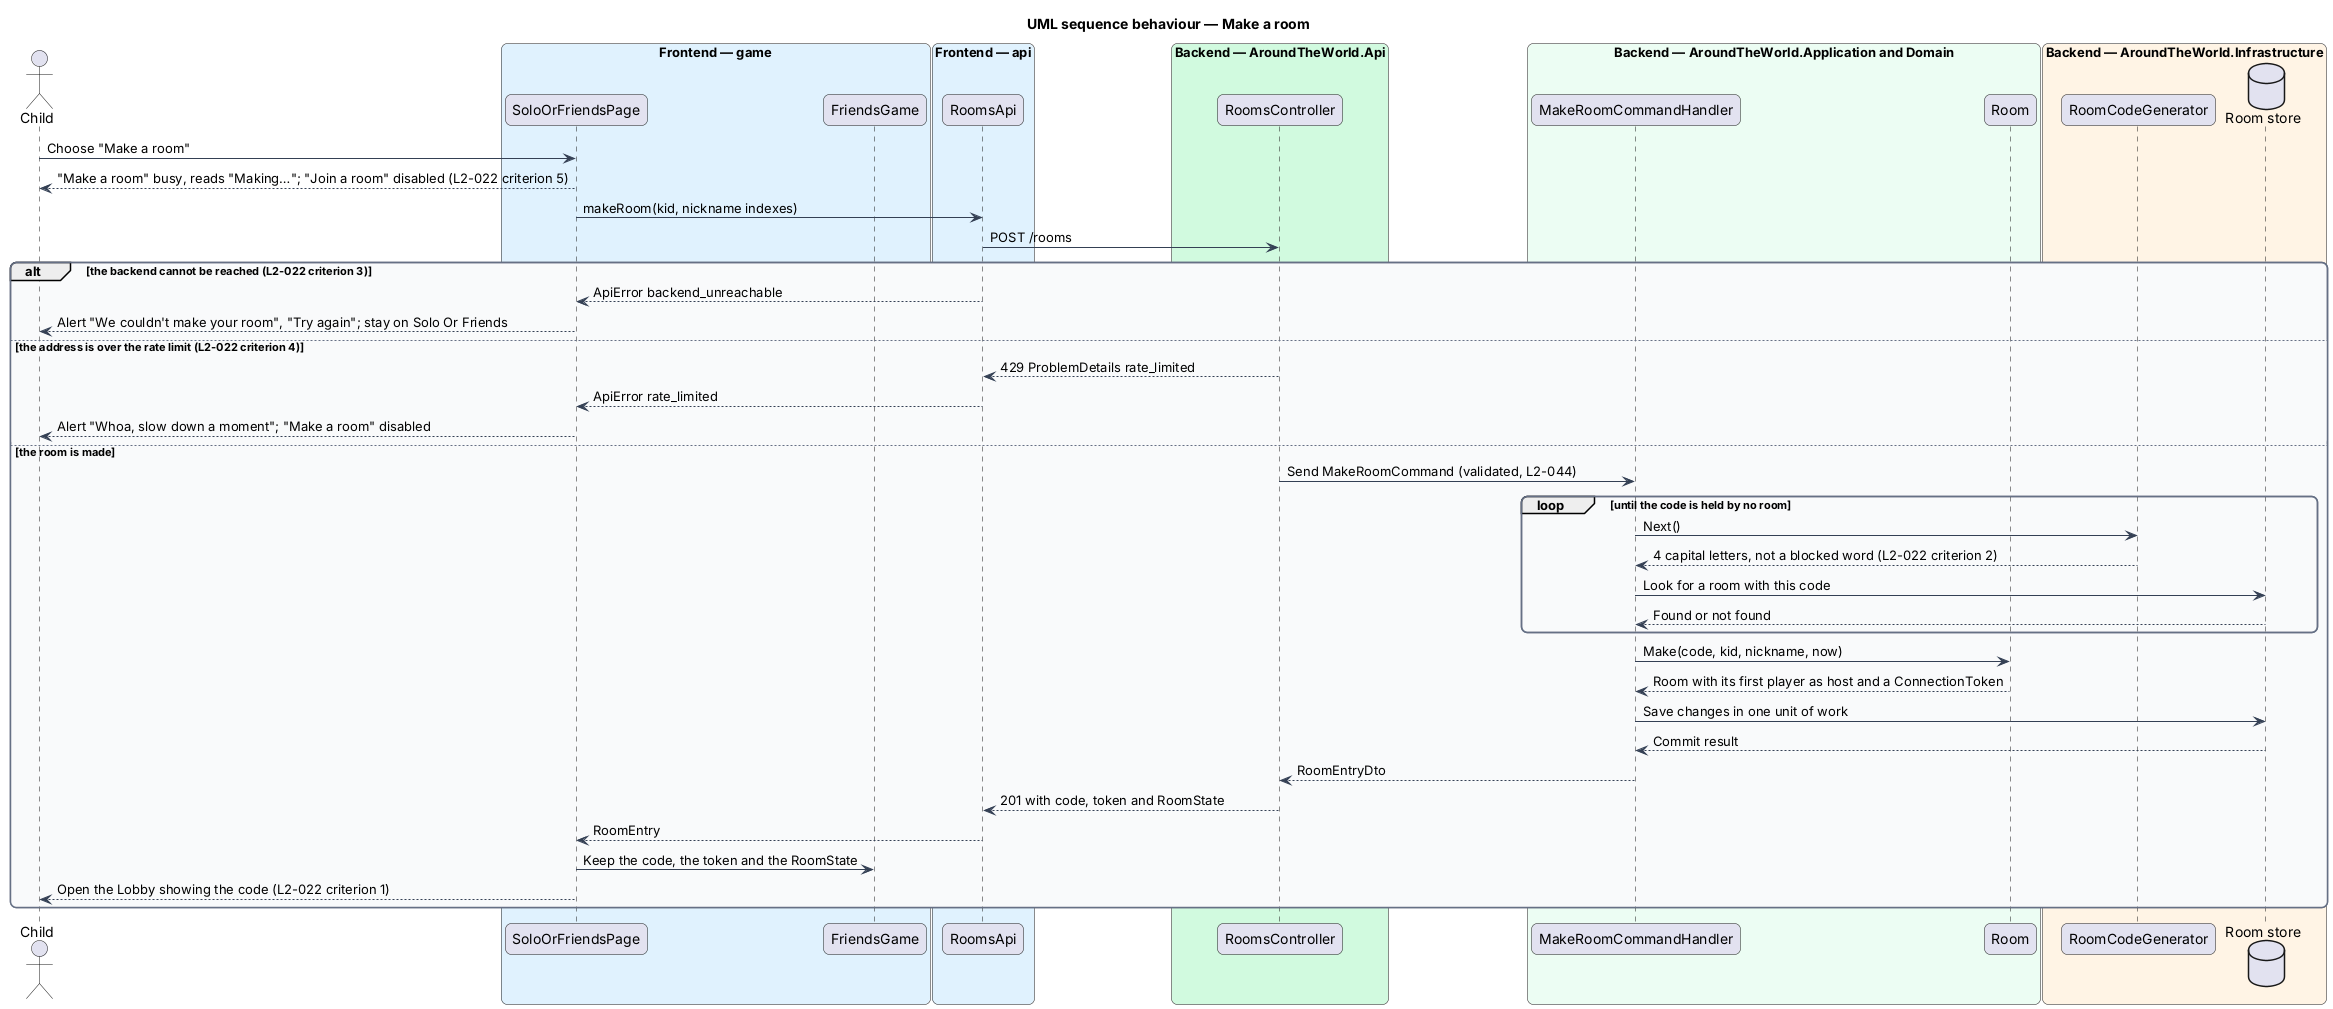

The diagram above was rendered by PlantUML. Its source (embedded in the PNG):
@startuml
title UML sequence behaviour — Make a room
skinparam backgroundColor #FFFFFF
skinparam shadowing false
skinparam roundcorner 12
skinparam defaultFontName Arial
skinparam ArrowColor #344054
skinparam rectangle {
  BorderColor #344054
  FontColor #101828
}
skinparam package {
  BorderColor #667085
  FontColor #101828
  BackgroundColor #F9FAFB
}
actor "Child" as actor
box "Frontend — game" #E0F2FE
  participant "SoloOrFriendsPage" as page
  participant "FriendsGame" as session
end box
box "Frontend — api" #E0F2FE
  participant "RoomsApi" as client
end box
box "Backend — AroundTheWorld.Api" #D1FADF
  participant "RoomsController" as controller
end box
box "Backend — AroundTheWorld.Application and Domain" #ECFDF3
  participant "MakeRoomCommandHandler" as handler
  participant "Room" as room
end box
box "Backend — AroundTheWorld.Infrastructure" #FFF4E5
  participant "RoomCodeGenerator" as codes
  database "Room store" as db
end box
actor -> page : Choose "Make a room"
page --> actor : "Make a room" busy, reads "Making…"; "Join a room" disabled (L2-022 criterion 5)
page -> client : makeRoom(kid, nickname indexes)
client -> controller : POST /rooms
alt the backend cannot be reached (L2-022 criterion 3)
  client --> page : ApiError backend_unreachable
  page --> actor : Alert "We couldn't make your room", "Try again"; stay on Solo Or Friends
else the address is over the rate limit (L2-022 criterion 4)
  controller --> client : 429 ProblemDetails rate_limited
  client --> page : ApiError rate_limited
  page --> actor : Alert "Whoa, slow down a moment"; "Make a room" disabled
else the room is made
  controller -> handler : Send MakeRoomCommand (validated, L2-044)
  loop until the code is held by no room
    handler -> codes : Next()
    codes --> handler : 4 capital letters, not a blocked word (L2-022 criterion 2)
    handler -> db : Look for a room with this code
    db --> handler : Found or not found
  end
  handler -> room : Make(code, kid, nickname, now)
  room --> handler : Room with its first player as host and a ConnectionToken
  handler -> db : Save changes in one unit of work
  db --> handler : Commit result
  handler --> controller : RoomEntryDto
  controller --> client : 201 with code, token and RoomState
  client --> page : RoomEntry
  page -> session : Keep the code, the token and the RoomState
  page --> actor : Open the Lobby showing the code (L2-022 criterion 1)
end
@enduml